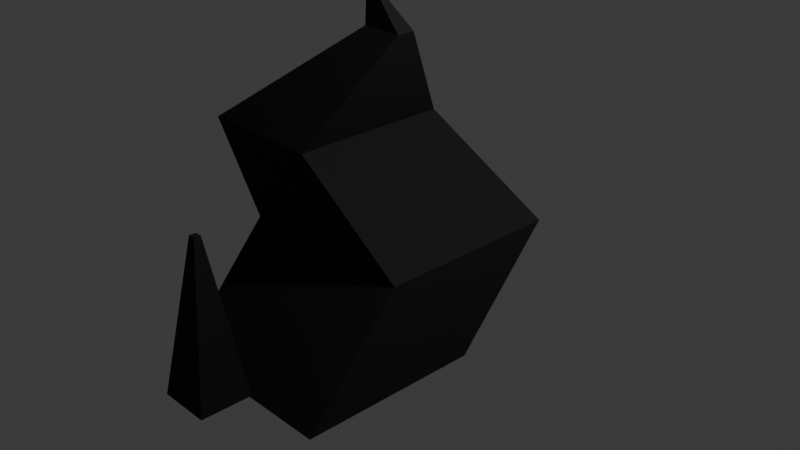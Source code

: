 # Source: Spike.blend  (saved by Blender 4.5.88; exported with 4.5.12 LTS)
import bpy
from mathutils import Matrix  # noqa: F401  (used for matrix-valued properties, if any)

bpy.ops.wm.read_factory_settings(use_empty=True)
scene = bpy.context.scene
scene.name = 'Scene'

# ---- collections
col_collection = bpy.data.collections.new('Collection'); scene.collection.children.link(col_collection)

# ---- materials (node trees are filled in below, after node groups)
mat_material = bpy.data.materials.new('Material')
mat_material.alpha_threshold = 0.0
mat_material.roughness = 0.5
mat_material.line_color = (0.0, 0.0, 0.0, 1.0)
mat_material_003 = bpy.data.materials.new('Material.003')
mat_material_001 = bpy.data.materials.new('Material.001')
mat_material_002 = bpy.data.materials.new('Material.002')

# ---- material node trees
mat_material.use_nodes = True; mat_material.node_tree.nodes.clear()
_N = mat_material.node_tree.nodes; _L = mat_material.node_tree.links
n0 = _N.new('ShaderNodeOutputMaterial'); n0.name = 'Material Output'; n0.location = (200, 100)
n1 = _N.new('ShaderNodeBsdfPrincipled'); n1.name = 'Principled BSDF'; n1.location = (-200, 100)
n1.inputs[3].default_value = 1.45
_L.new(n1.outputs[0], n0.inputs[0])
n0.is_active_output = True
mat_material_003.use_nodes = True; mat_material_003.node_tree.nodes.clear()
_N = mat_material_003.node_tree.nodes; _L = mat_material_003.node_tree.links
n0 = _N.new('ShaderNodeBsdfPrincipled'); n0.name = 'Principled BSDF'; n0.location = (-200, 100)
n0.inputs[0].default_value = (0.0004892, 0.0004892, 0.0004892, 1.0)
n0.inputs[2].default_value = 0.9
n1 = _N.new('ShaderNodeOutputMaterial'); n1.name = 'Material Output'; n1.location = (200, 100)
_L.new(n0.outputs[0], n1.inputs[0])
n1.is_active_output = True
mat_material_001.use_nodes = True; mat_material_001.node_tree.nodes.clear()
_N = mat_material_001.node_tree.nodes; _L = mat_material_001.node_tree.links
n0 = _N.new('ShaderNodeBsdfPrincipled'); n0.name = 'Principled BSDF'; n0.location = (-200, 100)
n0.inputs[0].default_value = (0.0004893, 0.0004893, 0.0004893, 1.0)
n0.inputs[2].default_value = 0.9
n1 = _N.new('ShaderNodeOutputMaterial'); n1.name = 'Material Output'; n1.location = (200, 100)
_L.new(n0.outputs[0], n1.inputs[0])
n1.is_active_output = True
mat_material_002.use_nodes = True; mat_material_002.node_tree.nodes.clear()
_N = mat_material_002.node_tree.nodes; _L = mat_material_002.node_tree.links
n0 = _N.new('ShaderNodeBsdfPrincipled'); n0.name = 'Principled BSDF'; n0.location = (-200, 100)
n0.inputs[0].default_value = (0.001958, 0.001958, 0.001958, 1.0)
n0.inputs[2].default_value = 0.9
n1 = _N.new('ShaderNodeOutputMaterial'); n1.name = 'Material Output'; n1.location = (200, 100)
_L.new(n0.outputs[0], n1.inputs[0])
n1.is_active_output = True

# ---- world
world_world = bpy.data.worlds.new('World'); scene.world = world_world
world_world.use_nodes = True; world_world.node_tree.nodes.clear()
_N = world_world.node_tree.nodes; _L = world_world.node_tree.links
n0 = _N.new('ShaderNodeOutputWorld'); n0.name = 'World Output'; n0.location = (200, 100)
n1 = _N.new('ShaderNodeBackground'); n1.name = 'Background'; n1.location = (-200, 100)
n1.inputs[0].default_value = (0.05088, 0.05088, 0.05088, 1.0)
_L.new(n1.outputs[0], n0.inputs[0])
n0.is_active_output = True
world_world.color = (0.05088, 0.05088, 0.05088)
world_world.sun_shadow_jitter_overblur = 0.0

# ---- cameras
cam_camera = bpy.data.cameras.new('Camera')
cam_camera.clip_end = 100.0
cam_camera.ortho_scale = 7.314

# ---- lights
light_light = bpy.data.lights.new('Light', 'POINT')
light_light.energy = 1000.0
light_light.shadow_soft_size = 0.1

# ---- meshes
me_cube = bpy.data.meshes.new('Cube')
me_cube.from_pydata([(0.2239, -0.02674, 1.0), (1.0, 1.0, -1.0), (0.2239, -0.2239, 1.0), (1.0, -1.0, -1.0), (-0.2239, -0.02674, 1.0), (-1.0, 1.0, -1.0), (-0.2239, -0.2239, 1.0), (-1.0, -1.0, -1.0), (-0.2716, 0.7493, -0.09218), (-1.626, -1.0, -0.09218), (-0.2716, -1.0, -0.09218), (-1.626, 0.7493, -0.09218), (-0.3155, -0.08207, 1.403), (-0.3553, -0.08207, 1.403), (-0.3155, -0.06456, 1.403), (-0.3553, -0.06456, 1.403), (-1.055, 0.01104, -2.207), (-1.055, -1.989, -2.207), (0.9448, 0.01104, -2.207), (0.9448, -1.989, -2.207)], [], [(0, 4, 15, 14), (10, 2, 6, 9), (9, 6, 4, 11), (5, 1, 18, 16), (8, 0, 2, 10), (11, 4, 0, 8), (5, 11, 8, 1), (1, 8, 10, 3), (7, 9, 11, 5), (3, 10, 9, 7), (14, 15, 13, 12), (6, 2, 12, 13), (4, 6, 13, 15), (2, 0, 14, 12), (16, 18, 19, 17), (3, 7, 17, 19), (7, 5, 16, 17), (1, 3, 19, 18)])
me_cube.polygons.foreach_set('material_index', [1, 1, 1, 1, 1, 1, 1, 1, 1, 1, 1, 1, 1, 1, 1, 1, 1, 1])
_uv = me_cube.uv_layers.new(name='UVMap')
_uv.uv.foreach_set('vector', [0.625, 0.5, 0.625, 0.25, 0.625, 0.25, 0.625, 0.5, 0.4885, 0.75, 0.625, 0.75, 0.625, 1.0, 0.4885, 1.0, 0.4885, 0.0, 0.625, 0.0, 0.625, 0.25, 0.4885, 0.25, 0.375, 0.25, 0.375, 0.5, 0.375, 0.5, 0.375, 0.25, 0.4885, 0.5, 0.625, 0.5, 0.625, 0.75, 0.4885, 0.75, 0.4885, 0.25, 0.625, 0.25, 0.625, 0.5, 0.4885, 0.5, 0.375, 0.25, 0.4885, 0.25, 0.4885, 0.5, 0.375, 0.5, 0.375, 0.5, 0.4885, 0.5, 0.4885, 0.75, 0.375, 0.75, 0.375, 0.0, 0.4885, 0.0, 0.4885, 0.25, 0.375, 0.25, 0.375, 0.75, 0.4885, 0.75, 0.4885, 1.0, 0.375, 1.0, 0.625, 0.5, 0.875, 0.5, 0.875, 0.75, 0.625, 0.75, 0.625, 1.0, 0.625, 0.75, 0.625, 0.75, 0.625, 1.0, 0.625, 0.25, 0.625, 0.0, 0.625, 0.0, 0.625, 0.25, 0.625, 0.75, 0.625, 0.5, 0.625, 0.5, 0.625, 0.75, 0.125, 0.5, 0.375, 0.5, 0.375, 0.75, 0.125, 0.75, 0.375, 0.75, 0.375, 1.0, 0.375, 1.0, 0.375, 0.75, 0.375, 0.0, 0.375, 0.25, 0.375, 0.25, 0.375, 0.0, 0.375, 0.5, 0.375, 0.75, 0.375, 0.75, 0.375, 0.5])
me_cube.materials.append(mat_material)
me_cube.materials.append(mat_material_003)
me_cube.use_mirror_vertex_groups = False
me_cube.update()
me_cube_001 = bpy.data.meshes.new('Cube.001')
me_cube_001.from_pydata([(-1.0, -1.0, -1.0), (-0.1301, -0.1301, 4.916), (-1.0, 1.0, -1.0), (-0.1301, 0.1301, 4.916), (1.0, -1.0, -1.0), (0.1301, -0.1301, 4.916), (1.0, 1.0, -1.0), (0.1301, 0.1301, 4.916)], [], [(0, 1, 3, 2), (2, 3, 7, 6), (6, 7, 5, 4), (4, 5, 1, 0), (2, 6, 4, 0), (7, 3, 1, 5)])
_uv = me_cube_001.uv_layers.new(name='UVMap')
_uv.uv.foreach_set('vector', [0.375, 0.0, 0.625, 0.0, 0.625, 0.25, 0.375, 0.25, 0.375, 0.25, 0.625, 0.25, 0.625, 0.5, 0.375, 0.5, 0.375, 0.5, 0.625, 0.5, 0.625, 0.75, 0.375, 0.75, 0.375, 0.75, 0.625, 0.75, 0.625, 1.0, 0.375, 1.0, 0.125, 0.5, 0.375, 0.5, 0.375, 0.75, 0.125, 0.75, 0.625, 0.5, 0.875, 0.5, 0.875, 0.75, 0.625, 0.75])
me_cube_001.materials.append(mat_material_001)
me_cube_001.materials.append(mat_material_002)
me_cube_001.update()

# ---- objects
ob_cube = bpy.data.objects.new('Cube', me_cube)
ob_light = bpy.data.objects.new('Light', light_light)
ob_camera = bpy.data.objects.new('Camera', cam_camera)
ob_cube_001 = bpy.data.objects.new('Cube.001', me_cube_001)

# ---- transforms, parenting, visibility, modifiers, constraints
ob_cube.location = (0.0, 0.0, 1.007)
ob_cube.lock_rotations_4d = False
ob_cube.empty_display_type = 'ARROWS'
ob_cube.lineart.crease_threshold = 0.0
ob_light.location = (4.076, 1.005, 5.904)
ob_light.rotation_euler = (0.6503, 0.05522, 1.866)
ob_light.lock_rotations_4d = False
ob_light.empty_display_type = 'ARROWS'
ob_light.color = (0.0, 0.0, 0.0, 0.0)
ob_light.lineart.crease_threshold = 0.0
ob_camera.location = (7.359, -6.926, 4.958)
ob_camera.rotation_euler = (1.109, 0.0, 0.8149)
ob_camera.lock_rotations_4d = False
ob_camera.empty_display_type = 'ARROWS'
ob_camera.color = (0.0, 0.0, 0.0, 0.0)
ob_camera.display_type = 'WIRE'
ob_camera.lineart.crease_threshold = 0.0
ob_cube_001.location = (-0.2202, -2.263, -0.8899)
ob_cube_001.scale = (0.2867, 0.2867, 0.2867)

# ---- collection membership
col_collection.objects.link(ob_cube)
col_collection.objects.link(ob_light)
col_collection.objects.link(ob_camera)
col_collection.objects.link(ob_cube_001)

# ---- scene / render settings (as saved in the file)
scene.camera = ob_camera
scene.frame_start = 1; scene.frame_end = 250; scene.frame_set(1)
scene.render.engine = 'BLENDER_EEVEE_NEXT'
bpy.context.view_layer.update()
